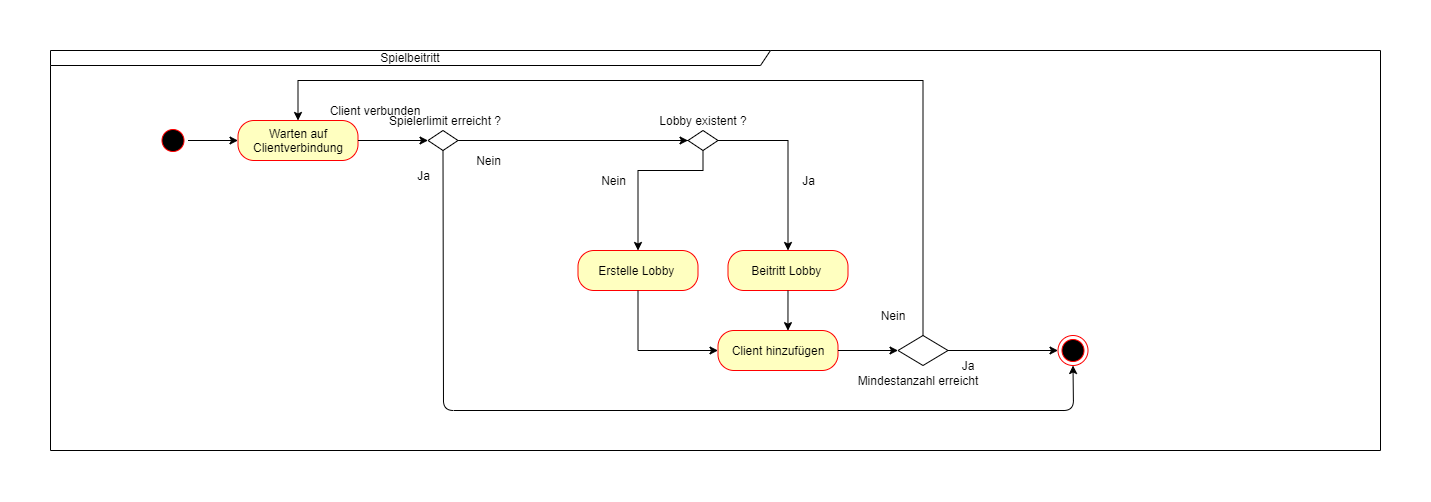

The diagram above was exported from draw.io. Its source (the exported page's mxGraphModel, read from the mxfile embedded in the PNG):
<mxGraphModel dx="2858" dy="1174" grid="1" gridSize="10" guides="1" tooltips="1" connect="1" arrows="1" fold="1" page="1" pageScale="1" pageWidth="827" pageHeight="1169" math="0" shadow="0">
  <root>
    <mxCell id="0" />
    <mxCell id="1" parent="0" />
    <mxCell id="2" value="Erstelle Lobby&amp;nbsp;" style="rounded=1;whiteSpace=wrap;html=1;arcSize=40;fontColor=#000000;fillColor=#ffffc0;strokeColor=#ff0000;" vertex="1" parent="1">
      <mxGeometry x="1957.5" y="660" width="120" height="40" as="geometry" />
    </mxCell>
    <mxCell id="3" value="Client hinzufügen" style="rounded=1;whiteSpace=wrap;html=1;arcSize=40;fontColor=#000000;fillColor=#ffffc0;strokeColor=#ff0000;" vertex="1" parent="1">
      <mxGeometry x="2097.5" y="740" width="120" height="40" as="geometry" />
    </mxCell>
    <mxCell id="4" value="Beitritt Lobby&amp;nbsp;" style="rounded=1;whiteSpace=wrap;html=1;arcSize=40;fontColor=#000000;fillColor=#ffffc0;strokeColor=#ff0000;" vertex="1" parent="1">
      <mxGeometry x="2107.5" y="660" width="120" height="40" as="geometry" />
    </mxCell>
    <mxCell id="5" value="" style="endArrow=none;html=1;rounded=0;entryX=0.5;entryY=1;entryDx=0;entryDy=0;" edge="1" target="2" parent="1">
      <mxGeometry width="50" height="50" relative="1" as="geometry">
        <mxPoint x="2017.5" y="760" as="sourcePoint" />
        <mxPoint x="2007.5" y="750" as="targetPoint" />
      </mxGeometry>
    </mxCell>
    <mxCell id="6" value="" style="endArrow=classic;html=1;rounded=0;entryX=0;entryY=0.5;entryDx=0;entryDy=0;" edge="1" target="3" parent="1">
      <mxGeometry width="50" height="50" relative="1" as="geometry">
        <mxPoint x="2017.5" y="760" as="sourcePoint" />
        <mxPoint x="1997.5" y="680" as="targetPoint" />
      </mxGeometry>
    </mxCell>
    <mxCell id="7" value="" style="endArrow=classic;html=1;rounded=0;entryX=0.583;entryY=0.004;entryDx=0;entryDy=0;entryPerimeter=0;" edge="1" source="4" target="3" parent="1">
      <mxGeometry width="50" height="50" relative="1" as="geometry">
        <mxPoint x="2097.5" y="880" as="sourcePoint" />
        <mxPoint x="2147.5" y="830" as="targetPoint" />
      </mxGeometry>
    </mxCell>
    <mxCell id="8" value="" style="rhombus;whiteSpace=wrap;html=1;" vertex="1" parent="1">
      <mxGeometry x="2277.5" y="745" width="50" height="30" as="geometry" />
    </mxCell>
    <mxCell id="9" value="" style="endArrow=classic;html=1;rounded=0;exitX=1;exitY=0.5;exitDx=0;exitDy=0;" edge="1" source="3" parent="1">
      <mxGeometry width="50" height="50" relative="1" as="geometry">
        <mxPoint x="2227.5" y="810" as="sourcePoint" />
        <mxPoint x="2277.5" y="760" as="targetPoint" />
      </mxGeometry>
    </mxCell>
    <mxCell id="10" value="" style="endArrow=classic;html=1;rounded=0;entryX=0;entryY=0.5;entryDx=0;entryDy=0;exitX=1;exitY=0.5;exitDx=0;exitDy=0;" edge="1" source="8" parent="1">
      <mxGeometry width="50" height="50" relative="1" as="geometry">
        <mxPoint x="2317.5" y="860" as="sourcePoint" />
        <mxPoint x="2437.5" y="760" as="targetPoint" />
      </mxGeometry>
    </mxCell>
    <mxCell id="11" value="Mindestanzahl erreicht" style="text;html=1;strokeColor=none;fillColor=none;align=center;verticalAlign=middle;whiteSpace=wrap;rounded=0;" vertex="1" parent="1">
      <mxGeometry x="2182.5" y="775" width="230" height="30" as="geometry" />
    </mxCell>
    <mxCell id="12" value="Nein" style="text;html=1;strokeColor=none;fillColor=none;align=center;verticalAlign=middle;whiteSpace=wrap;rounded=0;" vertex="1" parent="1">
      <mxGeometry x="2242.5" y="710" width="60" height="30" as="geometry" />
    </mxCell>
    <mxCell id="13" value="Ja" style="text;html=1;strokeColor=none;fillColor=none;align=center;verticalAlign=middle;whiteSpace=wrap;rounded=0;" vertex="1" parent="1">
      <mxGeometry x="2317.5" y="760" width="60" height="30" as="geometry" />
    </mxCell>
    <mxCell id="14" value="" style="endArrow=classic;html=1;rounded=0;exitX=0.5;exitY=0;exitDx=0;exitDy=0;entryX=0.5;entryY=0;entryDx=0;entryDy=0;" edge="1" source="8" target="20" parent="1">
      <mxGeometry width="50" height="50" relative="1" as="geometry">
        <mxPoint x="2302.5" y="740" as="sourcePoint" />
        <mxPoint x="2237.5" y="360" as="targetPoint" />
        <Array as="points">
          <mxPoint x="2302.5" y="490" />
          <mxPoint x="1677.5" y="490" />
        </Array>
      </mxGeometry>
    </mxCell>
    <mxCell id="15" value="" style="ellipse;html=1;shape=endState;fillColor=#000000;strokeColor=#ff0000;" vertex="1" parent="1">
      <mxGeometry x="2437.5" y="745" width="30" height="30" as="geometry" />
    </mxCell>
    <mxCell id="16" value="" style="endArrow=classic;html=1;rounded=0;entryX=0.5;entryY=0;entryDx=0;entryDy=0;exitX=0.5;exitY=1;exitDx=0;exitDy=0;" edge="1" source="21" target="2" parent="1">
      <mxGeometry width="50" height="50" relative="1" as="geometry">
        <mxPoint x="2047.5" y="580" as="sourcePoint" />
        <mxPoint x="2027.5" y="520" as="targetPoint" />
        <Array as="points">
          <mxPoint x="2082.5" y="580" />
          <mxPoint x="2017.5" y="580" />
        </Array>
      </mxGeometry>
    </mxCell>
    <mxCell id="17" value="" style="endArrow=classic;html=1;rounded=0;entryX=0.5;entryY=0;entryDx=0;entryDy=0;" edge="1" target="4" parent="1">
      <mxGeometry width="50" height="50" relative="1" as="geometry">
        <mxPoint x="2167.5" y="550" as="sourcePoint" />
        <mxPoint x="2137.5" y="560" as="targetPoint" />
      </mxGeometry>
    </mxCell>
    <mxCell id="18" value="Spielbeitritt" style="shape=umlFrame;whiteSpace=wrap;html=1;width=720;height=15;" vertex="1" parent="1">
      <mxGeometry x="1430" y="460" width="1330" height="400" as="geometry" />
    </mxCell>
    <mxCell id="19" value="" style="ellipse;html=1;shape=startState;fillColor=#000000;strokeColor=#ff0000;" vertex="1" parent="1">
      <mxGeometry x="1537.5" y="535" width="30" height="30" as="geometry" />
    </mxCell>
    <mxCell id="20" value="Warten auf Clientverbindung" style="rounded=1;whiteSpace=wrap;html=1;arcSize=40;fontColor=#000000;fillColor=#ffffc0;strokeColor=#ff0000;" vertex="1" parent="1">
      <mxGeometry x="1617.5" y="530" width="120" height="40" as="geometry" />
    </mxCell>
    <mxCell id="21" value="" style="rhombus;whiteSpace=wrap;html=1;" vertex="1" parent="1">
      <mxGeometry x="2067.5" y="540" width="30" height="20" as="geometry" />
    </mxCell>
    <mxCell id="22" value="Lobby existent ?" style="text;html=1;strokeColor=none;fillColor=none;align=center;verticalAlign=middle;whiteSpace=wrap;rounded=0;" vertex="1" parent="1">
      <mxGeometry x="2002.5" y="525" width="160" height="10" as="geometry" />
    </mxCell>
    <mxCell id="23" value="" style="endArrow=none;html=1;rounded=0;entryX=0;entryY=0.5;entryDx=0;entryDy=0;" edge="1" target="21" parent="1">
      <mxGeometry width="50" height="50" relative="1" as="geometry">
        <mxPoint x="2017.5" y="550" as="sourcePoint" />
        <mxPoint x="2097.5" y="530" as="targetPoint" />
      </mxGeometry>
    </mxCell>
    <mxCell id="24" value="" style="endArrow=none;html=1;rounded=0;exitX=1;exitY=0.5;exitDx=0;exitDy=0;" edge="1" source="21" parent="1">
      <mxGeometry width="50" height="50" relative="1" as="geometry">
        <mxPoint x="2047.5" y="580" as="sourcePoint" />
        <mxPoint x="2167.5" y="550" as="targetPoint" />
      </mxGeometry>
    </mxCell>
    <mxCell id="25" value="" style="endArrow=classic;html=1;rounded=0;exitX=1;exitY=0.5;exitDx=0;exitDy=0;entryX=0;entryY=0.5;entryDx=0;entryDy=0;" edge="1" source="30" parent="1">
      <mxGeometry width="50" height="50" relative="1" as="geometry">
        <mxPoint x="1927.5" y="550" as="sourcePoint" />
        <mxPoint x="2067.5" y="550" as="targetPoint" />
      </mxGeometry>
    </mxCell>
    <mxCell id="26" value="" style="endArrow=classic;html=1;rounded=0;exitX=1;exitY=0.5;exitDx=0;exitDy=0;entryX=0;entryY=0.5;entryDx=0;entryDy=0;" edge="1" source="19" target="20" parent="1">
      <mxGeometry width="50" height="50" relative="1" as="geometry">
        <mxPoint x="1757.5" y="620" as="sourcePoint" />
        <mxPoint x="1807.5" y="570" as="targetPoint" />
      </mxGeometry>
    </mxCell>
    <mxCell id="27" value="" style="endArrow=classic;html=1;rounded=0;exitX=1;exitY=0.5;exitDx=0;exitDy=0;" edge="1" source="20" parent="1">
      <mxGeometry width="50" height="50" relative="1" as="geometry">
        <mxPoint x="1757.5" y="600" as="sourcePoint" />
        <mxPoint x="1807.5" y="550" as="targetPoint" />
      </mxGeometry>
    </mxCell>
    <mxCell id="28" value="Ja" style="text;html=1;align=center;verticalAlign=middle;resizable=0;points=[];autosize=1;strokeColor=none;fillColor=none;" vertex="1" parent="1">
      <mxGeometry x="2172.5" y="580" width="30" height="20" as="geometry" />
    </mxCell>
    <mxCell id="29" value="Nein" style="text;html=1;align=center;verticalAlign=middle;resizable=0;points=[];autosize=1;strokeColor=none;fillColor=none;" vertex="1" parent="1">
      <mxGeometry x="1972.5" y="580" width="40" height="20" as="geometry" />
    </mxCell>
    <mxCell id="30" value="" style="rhombus;whiteSpace=wrap;html=1;" vertex="1" parent="1">
      <mxGeometry x="1807.5" y="540" width="30" height="20" as="geometry" />
    </mxCell>
    <mxCell id="31" value="Spielerlimit erreicht ?" style="text;html=1;strokeColor=none;fillColor=none;align=center;verticalAlign=middle;whiteSpace=wrap;rounded=0;" vertex="1" parent="1">
      <mxGeometry x="1745" y="525" width="160" height="10" as="geometry" />
    </mxCell>
    <mxCell id="32" value="" style="endArrow=classic;html=1;exitX=0.5;exitY=1;exitDx=0;exitDy=0;entryX=0.5;entryY=1;entryDx=0;entryDy=0;" edge="1" source="30" target="15" parent="1">
      <mxGeometry width="50" height="50" relative="1" as="geometry">
        <mxPoint x="1947.5" y="720" as="sourcePoint" />
        <mxPoint x="2410" y="850" as="targetPoint" />
        <Array as="points">
          <mxPoint x="1823" y="820" />
          <mxPoint x="2453" y="820" />
        </Array>
      </mxGeometry>
    </mxCell>
    <mxCell id="33" value="Ja" style="text;html=1;align=center;verticalAlign=middle;resizable=0;points=[];autosize=1;strokeColor=none;fillColor=none;" vertex="1" parent="1">
      <mxGeometry x="1787.5" y="575" width="30" height="20" as="geometry" />
    </mxCell>
    <mxCell id="34" value="Nein" style="text;html=1;align=center;verticalAlign=middle;resizable=0;points=[];autosize=1;strokeColor=none;fillColor=none;" vertex="1" parent="1">
      <mxGeometry x="1847.5" y="560" width="40" height="20" as="geometry" />
    </mxCell>
    <mxCell id="35" value="Client verbunden" style="text;html=1;strokeColor=none;fillColor=none;align=center;verticalAlign=middle;whiteSpace=wrap;rounded=0;" vertex="1" parent="1">
      <mxGeometry x="1675" y="515" width="160" height="10" as="geometry" />
    </mxCell>
  </root>
</mxGraphModel>